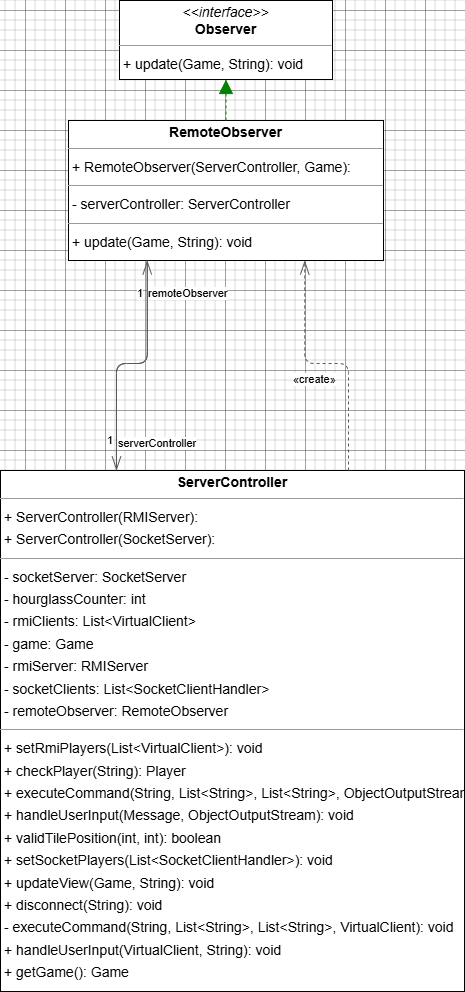

The diagram above was exported from draw.io. Its source (the exported page's mxGraphModel, read from the mxfile embedded in the PNG):
<mxGraphModel dx="2065" dy="1663" grid="1" gridSize="10" guides="1" tooltips="1" connect="1" arrows="1" fold="1" page="0" pageScale="1" pageWidth="1169" pageHeight="827" background="none" math="0" shadow="0">
  <root>
    <mxCell id="0" />
    <mxCell id="1" parent="0" />
    <mxCell id="node1" value="&lt;p style=&quot;margin:0px;margin-top:4px;text-align:center;&quot;&gt;&lt;i&gt;&amp;lt;&amp;lt;interface&amp;gt;&amp;gt;&lt;/i&gt;&lt;br/&gt;&lt;b&gt;Observer&lt;/b&gt;&lt;/p&gt;&lt;hr size=&quot;1&quot;/&gt;&lt;p style=&quot;margin:0 0 0 4px;line-height:1.6;&quot;&gt;+ update(Game, String): void&lt;/p&gt;" style="verticalAlign=top;align=left;overflow=fill;fontSize=14;fontFamily=Helvetica;html=1;rounded=0;shadow=0;comic=0;labelBackgroundColor=none;strokeWidth=1;" parent="1" vertex="1">
      <mxGeometry x="-106" y="-690" width="213" height="79" as="geometry" />
    </mxCell>
    <mxCell id="node0" value="&lt;p style=&quot;margin:0px;margin-top:4px;text-align:center;&quot;&gt;&lt;b&gt;RemoteObserver&lt;/b&gt;&lt;/p&gt;&lt;hr size=&quot;1&quot;/&gt;&lt;p style=&quot;margin:0 0 0 4px;line-height:1.6;&quot;&gt;+ RemoteObserver(ServerController, Game): &lt;/p&gt;&lt;hr size=&quot;1&quot;/&gt;&lt;p style=&quot;margin:0 0 0 4px;line-height:1.6;&quot;&gt;- serverController: ServerController&lt;/p&gt;&lt;hr size=&quot;1&quot;/&gt;&lt;p style=&quot;margin:0 0 0 4px;line-height:1.6;&quot;&gt;+ update(Game, String): void&lt;/p&gt;" style="verticalAlign=top;align=left;overflow=fill;fontSize=14;fontFamily=Helvetica;html=1;rounded=0;shadow=0;comic=0;labelBackgroundColor=none;strokeWidth=1;" parent="1" vertex="1">
      <mxGeometry x="-157" y="-570" width="315" height="140" as="geometry" />
    </mxCell>
    <mxCell id="node2" value="&lt;p style=&quot;margin:0px;margin-top:4px;text-align:center;&quot;&gt;&lt;b&gt;ServerController&lt;/b&gt;&lt;/p&gt;&lt;hr size=&quot;1&quot;/&gt;&lt;p style=&quot;margin:0 0 0 4px;line-height:1.6;&quot;&gt;+ ServerController(RMIServer): &lt;br/&gt;+ ServerController(SocketServer): &lt;/p&gt;&lt;hr size=&quot;1&quot;/&gt;&lt;p style=&quot;margin:0 0 0 4px;line-height:1.6;&quot;&gt;- socketServer: SocketServer&lt;br/&gt;- hourglassCounter: int&lt;br/&gt;- rmiClients: List&amp;lt;VirtualClient&amp;gt;&lt;br/&gt;- game: Game&lt;br/&gt;- rmiServer: RMIServer&lt;br/&gt;- socketClients: List&amp;lt;SocketClientHandler&amp;gt;&lt;br/&gt;- remoteObserver: RemoteObserver&lt;/p&gt;&lt;hr size=&quot;1&quot;/&gt;&lt;p style=&quot;margin:0 0 0 4px;line-height:1.6;&quot;&gt;+ setRmiPlayers(List&amp;lt;VirtualClient&amp;gt;): void&lt;br/&gt;+ checkPlayer(String): Player&lt;br/&gt;+ executeCommand(String, List&amp;lt;String&amp;gt;, List&amp;lt;String&amp;gt;, ObjectOutputStream, Message): void&lt;br/&gt;+ handleUserInput(Message, ObjectOutputStream): void&lt;br/&gt;+ validTilePosition(int, int): boolean&lt;br/&gt;+ setSocketPlayers(List&amp;lt;SocketClientHandler&amp;gt;): void&lt;br/&gt;+ updateView(Game, String): void&lt;br/&gt;+ disconnect(String): void&lt;br/&gt;- executeCommand(String, List&amp;lt;String&amp;gt;, List&amp;lt;String&amp;gt;, VirtualClient): void&lt;br/&gt;+ handleUserInput(VirtualClient, String): void&lt;br/&gt;+ getGame(): Game&lt;/p&gt;" style="verticalAlign=top;align=left;overflow=fill;fontSize=14;fontFamily=Helvetica;html=1;rounded=0;shadow=0;comic=0;labelBackgroundColor=none;strokeWidth=1;" parent="1" vertex="1">
      <mxGeometry x="-225" y="-220" width="464" height="521" as="geometry" />
    </mxCell>
    <mxCell id="edge0" value="" style="html=1;rounded=1;edgeStyle=orthogonalEdgeStyle;dashed=1;startArrow=none;endArrow=block;endSize=12;strokeColor=#008200;exitX=0.500;exitY=0.000;exitDx=0;exitDy=0;entryX=0.500;entryY=1.001;entryDx=0;entryDy=0;" parent="1" source="node0" target="node1" edge="1">
      <mxGeometry width="50" height="50" relative="1" as="geometry">
        <Array as="points" />
      </mxGeometry>
    </mxCell>
    <mxCell id="edge2" value="" style="html=1;rounded=1;edgeStyle=orthogonalEdgeStyle;dashed=0;startArrow=diamondThinstartSize=12;endArrow=openThin;endSize=12;strokeColor=#595959;exitX=0.250;exitY=1.000;exitDx=0;exitDy=0;entryX=0.250;entryY=0.000;entryDx=0;entryDy=0;" parent="1" source="node0" target="node2" edge="1">
      <mxGeometry width="50" height="50" relative="1" as="geometry">
        <Array as="points">
          <mxPoint x="-79" y="-327" />
          <mxPoint x="-109" y="-327" />
        </Array>
      </mxGeometry>
    </mxCell>
    <mxCell id="label12" value="1" style="edgeLabel;resizable=0;html=1;align=left;verticalAlign=top;strokeColor=default;" parent="edge2" vertex="1" connectable="0">
      <mxGeometry x="-90" y="-410" as="geometry" />
    </mxCell>
    <mxCell id="label16" value="1" style="edgeLabel;resizable=0;html=1;align=left;verticalAlign=top;strokeColor=default;" parent="edge2" vertex="1" connectable="0">
      <mxGeometry x="-120" y="-263" as="geometry" />
    </mxCell>
    <mxCell id="label17" value="serverController" style="edgeLabel;resizable=0;html=1;align=left;verticalAlign=top;strokeColor=default;" parent="edge2" vertex="1" connectable="0">
      <mxGeometry x="-109" y="-260" as="geometry" />
    </mxCell>
    <mxCell id="edge1" value="" style="html=1;rounded=1;edgeStyle=orthogonalEdgeStyle;dashed=0;startArrow=diamondThinstartSize=12;endArrow=openThin;endSize=12;strokeColor=#595959;exitX=0.250;exitY=0.000;exitDx=0;exitDy=0;entryX=0.250;entryY=1.000;entryDx=0;entryDy=0;" parent="1" source="node2" target="node0" edge="1">
      <mxGeometry width="50" height="50" relative="1" as="geometry">
        <Array as="points">
          <mxPoint x="-109" y="-327" />
          <mxPoint x="-79" y="-327" />
        </Array>
      </mxGeometry>
    </mxCell>
    <mxCell id="label11" value="remoteObserver" style="edgeLabel;resizable=0;html=1;align=left;verticalAlign=top;strokeColor=default;" parent="edge1" vertex="1" connectable="0">
      <mxGeometry x="-79" y="-410" as="geometry" />
    </mxCell>
    <mxCell id="edge3" value="" style="html=1;rounded=1;edgeStyle=orthogonalEdgeStyle;dashed=1;startArrow=none;endArrow=openThin;endSize=12;strokeColor=#595959;exitX=0.750;exitY=0.000;exitDx=0;exitDy=0;entryX=0.750;entryY=1.000;entryDx=0;entryDy=0;" parent="1" source="node2" target="node0" edge="1">
      <mxGeometry width="50" height="50" relative="1" as="geometry">
        <Array as="points">
          <mxPoint x="123" y="-327" />
          <mxPoint x="79" y="-327" />
        </Array>
      </mxGeometry>
    </mxCell>
    <mxCell id="label20" value="«create»" style="edgeLabel;resizable=0;html=1;align=left;verticalAlign=top;strokeColor=default;" parent="edge3" vertex="1" connectable="0">
      <mxGeometry x="66" y="-324" as="geometry" />
    </mxCell>
  </root>
</mxGraphModel>